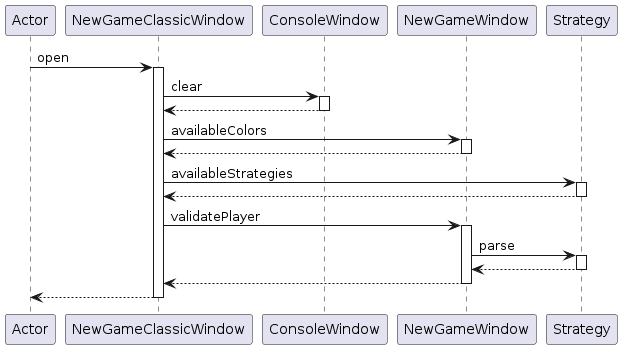

The diagram above was rendered by PlantUML. Its source (embedded in the PNG):
@startuml
participant Actor
Actor -> NewGameClassicWindow : open
activate NewGameClassicWindow
NewGameClassicWindow -> ConsoleWindow : clear
activate ConsoleWindow
ConsoleWindow --> NewGameClassicWindow
deactivate ConsoleWindow
NewGameClassicWindow -> NewGameWindow : availableColors
activate NewGameWindow
NewGameWindow --> NewGameClassicWindow
deactivate NewGameWindow
NewGameClassicWindow -> Strategy : availableStrategies
activate Strategy
Strategy --> NewGameClassicWindow
deactivate Strategy
NewGameClassicWindow -> NewGameWindow : validatePlayer
activate NewGameWindow
NewGameWindow -> Strategy : parse
activate Strategy
Strategy --> NewGameWindow
deactivate Strategy
NewGameWindow --> NewGameClassicWindow
deactivate NewGameWindow
return
@enduml